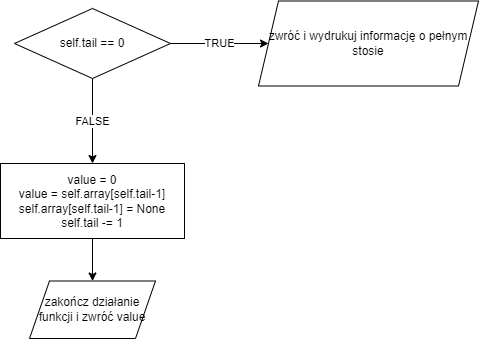

The diagram above was exported from draw.io. Its source (the exported page's mxGraphModel, read from the mxfile embedded in the PNG):
<mxGraphModel dx="1519" dy="599" grid="1" gridSize="10" guides="1" tooltips="1" connect="1" arrows="1" fold="1" page="1" pageScale="1" pageWidth="827" pageHeight="1169" math="0" shadow="0">
  <root>
    <mxCell id="0" />
    <mxCell id="1" parent="0" />
    <mxCell id="BBr83GvuCnwGYF0sGRmt-7" value="TRUE" style="edgeStyle=orthogonalEdgeStyle;rounded=0;orthogonalLoop=1;jettySize=auto;html=1;" edge="1" parent="1" source="BBr83GvuCnwGYF0sGRmt-5" target="BBr83GvuCnwGYF0sGRmt-6">
      <mxGeometry relative="1" as="geometry" />
    </mxCell>
    <mxCell id="BBr83GvuCnwGYF0sGRmt-9" value="FALSE" style="edgeStyle=orthogonalEdgeStyle;rounded=0;orthogonalLoop=1;jettySize=auto;html=1;" edge="1" parent="1" source="BBr83GvuCnwGYF0sGRmt-5" target="BBr83GvuCnwGYF0sGRmt-8">
      <mxGeometry relative="1" as="geometry" />
    </mxCell>
    <mxCell id="BBr83GvuCnwGYF0sGRmt-5" value="&lt;span style=&quot;font-size: 12px&quot;&gt;self.tail == 0&lt;/span&gt;" style="rhombus;whiteSpace=wrap;html=1;" vertex="1" parent="1">
      <mxGeometry x="336" y="160" width="156" height="70" as="geometry" />
    </mxCell>
    <mxCell id="BBr83GvuCnwGYF0sGRmt-6" value="zwróć i wydrukuj informację o pełnym stosie" style="shape=parallelogram;perimeter=parallelogramPerimeter;whiteSpace=wrap;html=1;fixedSize=1;" vertex="1" parent="1">
      <mxGeometry x="580" y="152.5" width="220" height="85" as="geometry" />
    </mxCell>
    <mxCell id="BBr83GvuCnwGYF0sGRmt-11" value="" style="edgeStyle=orthogonalEdgeStyle;rounded=0;orthogonalLoop=1;jettySize=auto;html=1;" edge="1" parent="1" source="BBr83GvuCnwGYF0sGRmt-8" target="BBr83GvuCnwGYF0sGRmt-10">
      <mxGeometry relative="1" as="geometry" />
    </mxCell>
    <mxCell id="BBr83GvuCnwGYF0sGRmt-8" value="&lt;div&gt;&lt;span style=&quot;font-size: 12px&quot;&gt;value = 0&lt;/span&gt;&lt;/div&gt;&lt;div&gt;&lt;span style=&quot;font-size: 12px&quot;&gt;value = self.array[self.tail-1]&lt;/span&gt;&lt;/div&gt;&lt;div&gt;&lt;span style=&quot;font-size: 12px&quot;&gt;self.array[self.tail-1] = None&lt;/span&gt;&lt;/div&gt;&lt;div&gt;&lt;span style=&quot;font-size: 12px&quot;&gt;self.tail -= 1&lt;/span&gt;&lt;/div&gt;" style="whiteSpace=wrap;html=1;" vertex="1" parent="1">
      <mxGeometry x="322" y="315" width="184" height="75" as="geometry" />
    </mxCell>
    <mxCell id="BBr83GvuCnwGYF0sGRmt-10" value="zakończ działanie funkcji i zwróć value" style="shape=parallelogram;perimeter=parallelogramPerimeter;whiteSpace=wrap;html=1;fixedSize=1;" vertex="1" parent="1">
      <mxGeometry x="351" y="432.5" width="126" height="57.5" as="geometry" />
    </mxCell>
  </root>
</mxGraphModel>